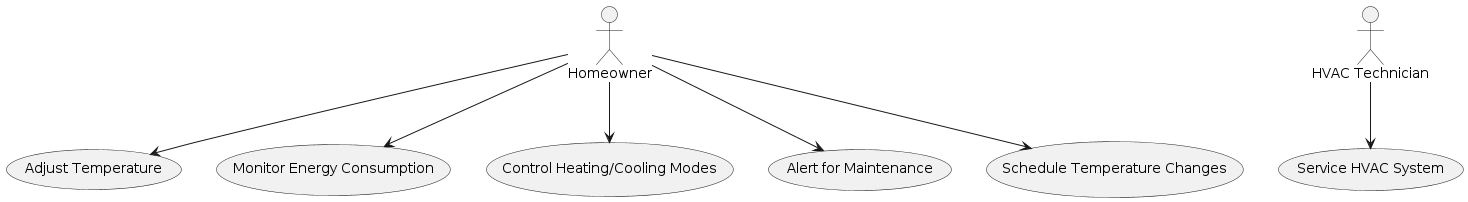

The diagram above was rendered by PlantUML. Its source (embedded in the PNG):
@startuml
actor Homeowner
actor "HVAC Technician" as HVACTech

usecase "Adjust Temperature" as AdjustTemp
usecase "Monitor Energy Consumption" as MonitorEnergy
usecase "Control Heating/Cooling Modes" as ControlModes
usecase "Alert for Maintenance" as AlertMaintenance
usecase "Schedule Temperature Changes" as ScheduleTemp
usecase "Service HVAC System" as ServiceHVAC

Homeowner --> AdjustTemp
Homeowner --> MonitorEnergy
Homeowner --> ControlModes
Homeowner --> AlertMaintenance
Homeowner --> ScheduleTemp
HVACTech --> ServiceHVAC
@enduml